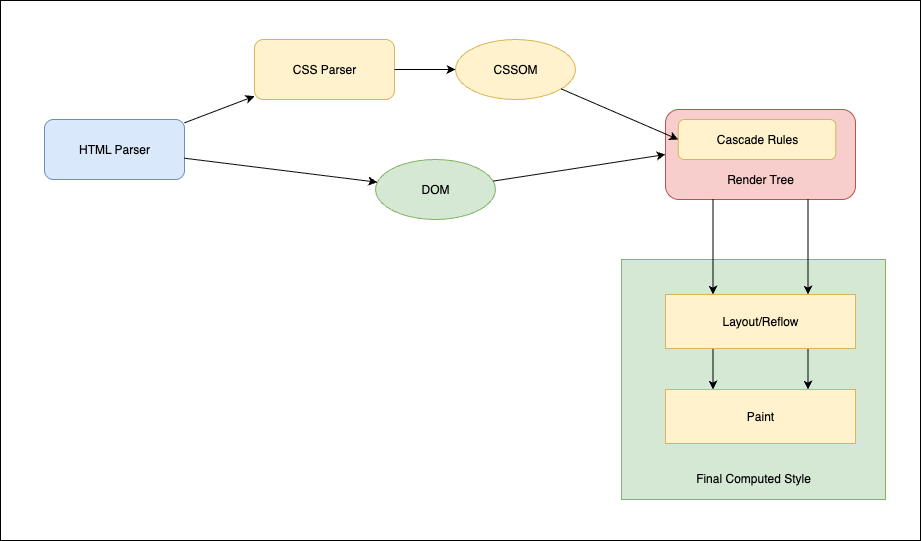

The diagram above was exported from draw.io. Its source (the exported page's mxGraphModel, read from the mxfile embedded in the PNG):
<mxGraphModel dx="465616" dy="275102" grid="1" gridSize="10" guides="1" tooltips="1" connect="1" arrows="1" fold="1" page="1" pageScale="1" pageWidth="1920" pageHeight="1080" math="0" shadow="0">
  <root>
    <mxCell id="0" />
    <mxCell id="1" parent="0" />
    <mxCell id="2" value="" style="group" vertex="1" connectable="0" parent="1">
      <mxGeometry x="75" y="-529" width="920" height="540" as="geometry" />
    </mxCell>
    <mxCell id="3" value="" style="rounded=0;whiteSpace=wrap;html=1;" vertex="1" parent="2">
      <mxGeometry width="920" height="540" as="geometry" />
    </mxCell>
    <mxCell id="4" value="HTML Parser" style="rounded=1;whiteSpace=wrap;html=1;fillColor=#dae8fc;strokeColor=#6c8ebf;" vertex="1" parent="2">
      <mxGeometry x="44" y="119" width="140" height="60" as="geometry" />
    </mxCell>
    <mxCell id="5" value="CSS Parser" style="rounded=1;whiteSpace=wrap;html=1;fillColor=#fff2cc;strokeColor=#d6b656;" vertex="1" parent="2">
      <mxGeometry x="254" y="39" width="140" height="60" as="geometry" />
    </mxCell>
    <mxCell id="6" value="CSSOM" style="ellipse;whiteSpace=wrap;html=1;fillColor=#fff2cc;strokeColor=#d6b656;" vertex="1" parent="2">
      <mxGeometry x="455" y="39" width="120" height="60" as="geometry" />
    </mxCell>
    <mxCell id="7" value="DOM" style="ellipse;whiteSpace=wrap;html=1;fillColor=#d5e8d4;strokeColor=#82b366;" vertex="1" parent="2">
      <mxGeometry x="375" y="159" width="120" height="60" as="geometry" />
    </mxCell>
    <mxCell id="8" edge="1" parent="2" source="4" target="5">
      <mxGeometry relative="1" as="geometry" />
    </mxCell>
    <mxCell id="9" edge="1" parent="2" source="5" target="6">
      <mxGeometry relative="1" as="geometry" />
    </mxCell>
    <mxCell id="10" edge="1" parent="2" source="4" target="7">
      <mxGeometry relative="1" as="geometry" />
    </mxCell>
    <mxCell id="11" style="entryX=0;entryY=0.5;entryDx=0;entryDy=0;" edge="1" parent="2" source="7" target="13">
      <mxGeometry relative="1" as="geometry" />
    </mxCell>
    <mxCell id="12" value="" style="group" vertex="1" connectable="0" parent="2">
      <mxGeometry x="665" y="109" width="190" height="90" as="geometry" />
    </mxCell>
    <mxCell id="13" value="Render Tree" style="rounded=1;whiteSpace=wrap;html=1;fillColor=#f8cecc;strokeColor=#b85450;verticalAlign=bottom;spacingBottom=11;" vertex="1" parent="12">
      <mxGeometry width="190" height="90" as="geometry" />
    </mxCell>
    <mxCell id="14" value="Cascade Rules" style="rounded=1;whiteSpace=wrap;html=1;fillColor=#fff2cc;strokeColor=#d6b656;" vertex="1" parent="12">
      <mxGeometry x="12.797927461139896" y="10" width="157.51295336787564" height="40" as="geometry" />
    </mxCell>
    <mxCell id="15" style="entryX=0;entryY=0.5;entryDx=0;entryDy=0;" edge="1" parent="2" source="6" target="14">
      <mxGeometry relative="1" as="geometry" />
    </mxCell>
    <mxCell id="16" value="Final Computed Style" style="rounded=0;whiteSpace=wrap;html=1;verticalAlign=bottom;spacingRight=0;spacingBottom=12;fillColor=#d5e8d4;strokeColor=#82b366;" vertex="1" parent="2">
      <mxGeometry x="621" y="259" width="264" height="240" as="geometry" />
    </mxCell>
    <mxCell id="17" style="edgeStyle=orthogonalEdgeStyle;rounded=0;orthogonalLoop=1;jettySize=auto;html=1;exitX=0.25;exitY=1;exitDx=0;exitDy=0;entryX=0.25;entryY=0;entryDx=0;entryDy=0;" edge="1" parent="2" source="19" target="20">
      <mxGeometry relative="1" as="geometry" />
    </mxCell>
    <mxCell id="18" style="edgeStyle=orthogonalEdgeStyle;rounded=0;orthogonalLoop=1;jettySize=auto;html=1;exitX=0.75;exitY=1;exitDx=0;exitDy=0;entryX=0.75;entryY=0;entryDx=0;entryDy=0;" edge="1" parent="2" source="19" target="20">
      <mxGeometry relative="1" as="geometry" />
    </mxCell>
    <mxCell id="19" value="Layout/Reflow" style="whiteSpace=wrap;strokeWidth=1;fillColor=#fff2cc;strokeColor=#d6b656;" vertex="1" parent="2">
      <mxGeometry x="665" y="294" width="190" height="54" as="geometry" />
    </mxCell>
    <mxCell id="20" value="Paint" style="whiteSpace=wrap;strokeWidth=1;fillColor=#fff2cc;strokeColor=#d6b656;" vertex="1" parent="2">
      <mxGeometry x="665" y="389" width="190" height="54" as="geometry" />
    </mxCell>
    <mxCell id="21" style="edgeStyle=orthogonalEdgeStyle;rounded=0;orthogonalLoop=1;jettySize=auto;html=1;exitX=0.25;exitY=1;exitDx=0;exitDy=0;entryX=0.25;entryY=0;entryDx=0;entryDy=0;" edge="1" parent="2" source="13" target="19">
      <mxGeometry relative="1" as="geometry" />
    </mxCell>
    <mxCell id="22" style="edgeStyle=orthogonalEdgeStyle;rounded=0;orthogonalLoop=1;jettySize=auto;html=1;exitX=0.75;exitY=1;exitDx=0;exitDy=0;entryX=0.75;entryY=0;entryDx=0;entryDy=0;" edge="1" parent="2" source="13" target="19">
      <mxGeometry relative="1" as="geometry" />
    </mxCell>
  </root>
</mxGraphModel>